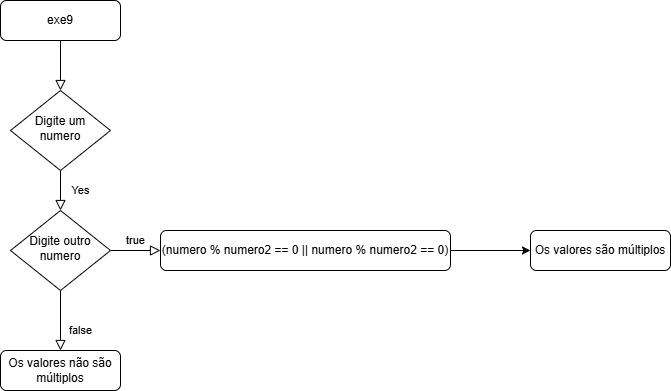

The diagram above was exported from draw.io. Its source (the exported page's mxGraphModel, read from the mxfile embedded in the PNG):
<mxGraphModel dx="2068" dy="1111" grid="1" gridSize="10" guides="1" tooltips="1" connect="1" arrows="1" fold="1" page="1" pageScale="1" pageWidth="827" pageHeight="1169" math="0" shadow="0">
  <root>
    <mxCell id="0" />
    <mxCell id="1" parent="0" />
    <mxCell id="4sYJVvIYn5lcd13bgk24-1" value="" style="rounded=0;html=1;jettySize=auto;orthogonalLoop=1;fontSize=11;endArrow=block;endFill=0;endSize=8;strokeWidth=1;shadow=0;labelBackgroundColor=none;edgeStyle=orthogonalEdgeStyle;" edge="1" parent="1" source="4sYJVvIYn5lcd13bgk24-2" target="4sYJVvIYn5lcd13bgk24-4">
      <mxGeometry relative="1" as="geometry" />
    </mxCell>
    <mxCell id="4sYJVvIYn5lcd13bgk24-2" value="exe9" style="rounded=1;whiteSpace=wrap;html=1;fontSize=12;glass=0;strokeWidth=1;shadow=0;" vertex="1" parent="1">
      <mxGeometry x="170" y="90" width="120" height="40" as="geometry" />
    </mxCell>
    <mxCell id="4sYJVvIYn5lcd13bgk24-3" value="Yes" style="rounded=0;html=1;jettySize=auto;orthogonalLoop=1;fontSize=11;endArrow=block;endFill=0;endSize=8;strokeWidth=1;shadow=0;labelBackgroundColor=none;edgeStyle=orthogonalEdgeStyle;" edge="1" parent="1" source="4sYJVvIYn5lcd13bgk24-4" target="4sYJVvIYn5lcd13bgk24-7">
      <mxGeometry y="20" relative="1" as="geometry">
        <mxPoint as="offset" />
      </mxGeometry>
    </mxCell>
    <mxCell id="4sYJVvIYn5lcd13bgk24-4" value="Digite um numero" style="rhombus;whiteSpace=wrap;html=1;shadow=0;fontFamily=Helvetica;fontSize=12;align=center;strokeWidth=1;spacing=6;spacingTop=-4;" vertex="1" parent="1">
      <mxGeometry x="180" y="180" width="100" height="80" as="geometry" />
    </mxCell>
    <mxCell id="4sYJVvIYn5lcd13bgk24-5" value="false" style="rounded=0;html=1;jettySize=auto;orthogonalLoop=1;fontSize=11;endArrow=block;endFill=0;endSize=8;strokeWidth=1;shadow=0;labelBackgroundColor=none;edgeStyle=orthogonalEdgeStyle;" edge="1" parent="1" source="4sYJVvIYn5lcd13bgk24-7" target="4sYJVvIYn5lcd13bgk24-8">
      <mxGeometry x="0.3333" y="20" relative="1" as="geometry">
        <mxPoint as="offset" />
      </mxGeometry>
    </mxCell>
    <mxCell id="4sYJVvIYn5lcd13bgk24-6" value="true" style="edgeStyle=orthogonalEdgeStyle;rounded=0;html=1;jettySize=auto;orthogonalLoop=1;fontSize=11;endArrow=block;endFill=0;endSize=8;strokeWidth=1;shadow=0;labelBackgroundColor=none;" edge="1" parent="1" source="4sYJVvIYn5lcd13bgk24-7" target="4sYJVvIYn5lcd13bgk24-10">
      <mxGeometry y="10" relative="1" as="geometry">
        <mxPoint as="offset" />
      </mxGeometry>
    </mxCell>
    <mxCell id="4sYJVvIYn5lcd13bgk24-7" value="Digite outro numero" style="rhombus;whiteSpace=wrap;html=1;shadow=0;fontFamily=Helvetica;fontSize=12;align=center;strokeWidth=1;spacing=6;spacingTop=-4;" vertex="1" parent="1">
      <mxGeometry x="180" y="300" width="100" height="80" as="geometry" />
    </mxCell>
    <mxCell id="4sYJVvIYn5lcd13bgk24-8" value="Os valores não são múltiplos" style="rounded=1;whiteSpace=wrap;html=1;fontSize=12;glass=0;strokeWidth=1;shadow=0;" vertex="1" parent="1">
      <mxGeometry x="170" y="440" width="120" height="40" as="geometry" />
    </mxCell>
    <mxCell id="4sYJVvIYn5lcd13bgk24-9" value="" style="edgeStyle=orthogonalEdgeStyle;rounded=0;orthogonalLoop=1;jettySize=auto;html=1;" edge="1" parent="1" source="4sYJVvIYn5lcd13bgk24-10" target="4sYJVvIYn5lcd13bgk24-11">
      <mxGeometry relative="1" as="geometry" />
    </mxCell>
    <mxCell id="4sYJVvIYn5lcd13bgk24-10" value="(numero % numero2 == 0 || numero % numero2 == 0)" style="rounded=1;whiteSpace=wrap;html=1;fontSize=12;glass=0;strokeWidth=1;shadow=0;" vertex="1" parent="1">
      <mxGeometry x="330" y="320" width="290" height="40" as="geometry" />
    </mxCell>
    <mxCell id="4sYJVvIYn5lcd13bgk24-11" value="Os valores são múltiplos" style="rounded=1;whiteSpace=wrap;html=1;fontSize=12;glass=0;strokeWidth=1;shadow=0;" vertex="1" parent="1">
      <mxGeometry x="700" y="320" width="140" height="40" as="geometry" />
    </mxCell>
  </root>
</mxGraphModel>